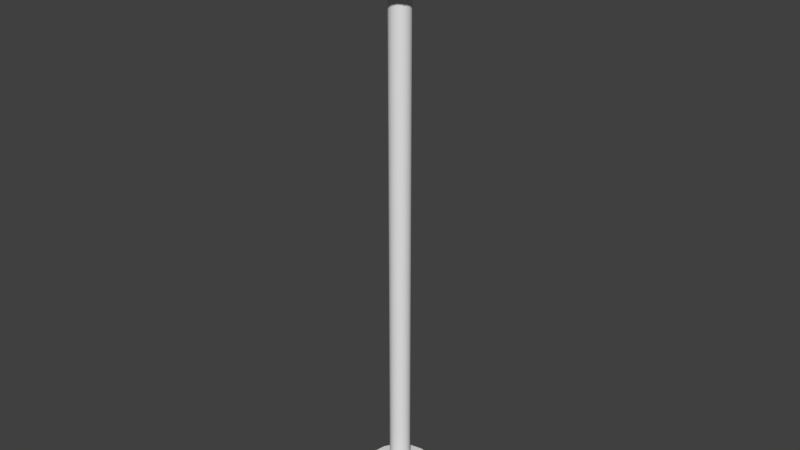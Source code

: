 # Source: LightPole.blend  (saved by Blender 2.78.0; exported with 4.5.12 LTS)
import bpy
from mathutils import Matrix  # noqa: F401  (used for matrix-valued properties, if any)

bpy.ops.wm.read_factory_settings(use_empty=True)
scene = bpy.context.scene
scene.name = 'Scene'

# ---- collections
col_collection_1 = bpy.data.collections.new('Collection 1'); scene.collection.children.link(col_collection_1)

# ---- materials (node trees are filled in below, after node groups)
mat_lamppost = bpy.data.materials.new('LampPost')
mat_lamppost.alpha_threshold = 0.0
mat_lamppost.use_transparent_shadow = False
mat_lamppost.roughness = 0.5
mat_light = bpy.data.materials.new('Light')
mat_light.alpha_threshold = 0.0
mat_light.use_transparent_shadow = False
mat_light.roughness = 0.5
mat_lamppost2 = bpy.data.materials.new('LampPost2')
mat_lamppost2.alpha_threshold = 0.0
mat_lamppost2.use_transparent_shadow = False
mat_lamppost2.roughness = 0.5

# ---- material node trees

# ---- world
world_world = bpy.data.worlds.new('World'); scene.world = world_world
world_world.color = (0.05088, 0.05088, 0.05088)
world_world.use_sun_shadow = False
world_world.sun_shadow_jitter_overblur = 0.0
world_world.cycles.sampling_method = 'MANUAL'

# ---- meshes
me_cylinder = bpy.data.meshes.new('Cylinder')
me_cylinder.from_pydata([(0.0, 0.0, -0.3246), (0.1242, 0.0, -0.2999), (0.2295, -1.49e-08, -0.2295), (0.2999, -7.451e-09, -0.1242), (0.3246, 8.882e-16, 1.419e-08), (0.2999, 7.451e-09, 0.1242), (0.2295, 1.49e-08, 0.2295), (0.1242, 0.0, 0.2999), (4.902e-08, 0.0, 0.3246), (-0.1242, 0.0, 0.2999), (-0.2295, 1.49e-08, 0.2295), (-0.2999, 7.451e-09, 0.1242), (-0.3246, 0.0, -3.871e-09), (-0.2999, -7.451e-09, -0.1242), (-0.2295, -1.49e-08, -0.2295), (-0.1242, 0.0, -0.2999), (0.02642, 0.1654, -0.06379), (-5.656e-09, 0.1654, -0.06904), (0.04882, 0.1654, -0.04882), (0.06379, 0.1654, -0.02642), (0.06904, 0.1654, 0.0), (0.06379, 0.1654, 0.02642), (0.04882, 0.1654, 0.04882), (0.02642, 0.1654, 0.06379), (2.234e-08, 0.1654, 0.06904), (-0.02642, 0.1654, 0.06379), (-0.04882, 0.1654, 0.04882), (-0.06379, 0.1654, 0.02642), (-0.06904, 0.1654, 0.0), (-0.06379, 0.1654, -0.02642), (-0.04882, 0.1654, -0.04882), (-0.02642, 0.1654, -0.06379), (0.09049, 0.1597, -0.2185), (-6.547e-09, 0.1597, -0.2365), (0.1672, 0.1597, -0.1672), (0.2185, 0.1597, -0.09049), (0.2365, 0.1597, 0.0), (0.2185, 0.1597, 0.09049), (0.1672, 0.1597, 0.1672), (0.09049, 0.1597, 0.2185), (2.916e-08, 0.1597, 0.2365), (-0.09049, 0.1597, 0.2185), (-0.1672, 0.1597, 0.1672), (-0.2185, 0.1597, 0.09049), (-0.2365, 0.1597, -1.49e-08), (-0.2185, 0.1597, -0.09049), (-0.1672, 0.1597, -0.1672), (-0.09049, 0.1597, -0.2185), (0.02642, 3.474, -0.06379), (2.885e-08, 3.474, -0.06904), (0.04882, 3.474, -0.04882), (0.06379, 3.474, -0.02642), (0.06904, 3.474, -2.384e-07), (0.06379, 3.474, 0.02642), (0.04882, 3.474, 0.04882), (0.02642, 3.474, 0.06379), (5.685e-08, 3.474, 0.06904), (-0.02642, 3.474, 0.06379), (-0.04882, 3.474, 0.04882), (-0.06379, 3.474, 0.02642), (-0.06904, 3.474, -2.384e-07), (-0.06379, 3.474, -0.02642), (-0.04882, 3.474, -0.04882), (-0.02642, 3.474, -0.06379), (0.08342, 3.519, -0.2014), (-4.62e-09, 3.519, -0.218), (0.1541, 3.519, -0.1541), (0.2014, 3.519, -0.08342), (0.218, 3.519, -2.384e-07), (0.2014, 3.519, 0.08342), (0.1541, 3.519, 0.1541), (0.08342, 3.519, 0.2014), (8.377e-08, 3.519, 0.218), (-0.08342, 3.519, 0.2014), (-0.1541, 3.519, 0.1541), (-0.2014, 3.519, 0.08342), (-0.218, 3.519, -2.384e-07), (-0.2014, 3.519, -0.08342), (-0.1541, 3.519, -0.1541), (-0.08342, 3.519, -0.2014), (0.043, 4.009, 0.0), (-0.03479, 4.009, 0.02527), (-0.03479, 4.009, -0.02527), (0.01329, 4.009, -0.04089), (5.743e-08, 4.022, 0.0), (0.07316, 3.976, -2.384e-07), (0.02261, 3.976, -0.06958), (-0.05918, 3.976, -0.043), (-0.05918, 3.976, 0.043), (0.02261, 3.976, 0.06957), (0.05918, 3.903, -0.043), (-0.02261, 3.903, -0.06958), (-0.07316, 3.903, -2.384e-07), (-0.02261, 3.903, 0.06957), (0.05918, 3.903, 0.043), (5.743e-08, 3.858, -2.384e-07), (0.08342, 3.563, -0.2014), (-4.62e-09, 3.563, -0.218), (0.1541, 3.563, -0.1541), (0.2014, 3.563, -0.08342), (0.218, 3.563, -2.384e-07), (0.2014, 3.563, 0.08342), (0.1541, 3.563, 0.1541), (0.08342, 3.563, 0.2014), (8.377e-08, 3.563, 0.218), (-0.08342, 3.563, 0.2014), (-0.1541, 3.563, 0.1541), (-0.2014, 3.563, 0.08342), (-0.218, 3.563, -2.384e-07), (-0.2014, 3.563, -0.08342), (-0.1541, 3.563, -0.1541), (-0.08342, 3.563, -0.2014), (0.1304, 3.926, -0.3147), (-9.059e-08, 3.926, -0.3407), (0.2409, 3.926, -0.2409), (0.3147, 3.926, -0.1304), (0.3407, 3.926, -2.384e-07), (0.3147, 3.926, 0.1304), (0.2409, 3.926, 0.2409), (0.1304, 3.926, 0.3147), (1.038e-07, 3.926, 0.3407), (-0.1304, 3.926, 0.3147), (-0.2409, 3.926, 0.2409), (-0.3147, 3.926, 0.1304), (-0.3407, 3.926, 0.0), (-0.3147, 3.926, -0.1304), (-0.2409, 3.926, -0.2409), (-0.1304, 3.926, -0.3147), (0.1488, 3.926, -0.3593), (-5.195e-08, 3.926, -0.3889), (0.275, 3.926, -0.275), (0.3593, 3.926, -0.1488), (0.3889, 3.926, -2.384e-07), (0.3593, 3.926, 0.1488), (0.275, 3.926, 0.275), (0.1488, 3.926, 0.3593), (1.057e-07, 3.926, 0.3889), (-0.1488, 3.926, 0.3593), (-0.275, 3.926, 0.275), (-0.3593, 3.926, 0.1488), (-0.3889, 3.926, 0.0), (-0.3593, 3.926, -0.1488), (-0.275, 3.926, -0.275), (-0.1488, 3.926, -0.3593), (0.1488, 3.965, -0.3593), (-5.195e-08, 3.965, -0.3889), (0.275, 3.965, -0.275), (0.3593, 3.965, -0.1488), (0.3889, 3.965, -2.384e-07), (0.3593, 3.965, 0.1488), (0.275, 3.965, 0.275), (0.1488, 3.965, 0.3593), (1.057e-07, 3.965, 0.3889), (-0.1488, 3.965, 0.3593), (-0.275, 3.965, 0.275), (-0.3593, 3.965, 0.1488), (-0.3889, 3.965, 0.0), (-0.3593, 3.965, -0.1488), (-0.275, 3.965, -0.275), (-0.1488, 3.965, -0.3593), (0.1304, 3.965, -0.3147), (-9.059e-08, 3.965, -0.3407), (0.2409, 3.965, -0.2409), (0.3147, 3.965, -0.1304), (0.3407, 3.965, -2.384e-07), (0.3147, 3.965, 0.1304), (0.2409, 3.965, 0.2409), (0.1304, 3.965, 0.3147), (1.038e-07, 3.965, 0.3407), (-0.1304, 3.965, 0.3147), (-0.2409, 3.965, 0.2409), (-0.3147, 3.965, 0.1304), (-0.3407, 3.965, 0.0), (-0.3147, 3.965, -0.1304), (-0.2409, 3.965, -0.2409), (-0.1304, 3.965, -0.3147), (0.01329, 4.009, 0.04089), (0.05629, 3.983, -0.0409), (-0.0215, 3.983, -0.06617), (-0.06957, 3.983, -2.384e-07), (-0.0215, 3.983, 0.06617), (0.05629, 3.983, 0.04089), (5.743e-08, 3.94, -0.08179), (0.04808, 3.94, -0.06617), (-0.07779, 3.94, -0.02527), (-0.04808, 3.94, -0.06617), (-0.04808, 3.94, 0.06617), (-0.07779, 3.94, 0.02527), (0.04808, 3.94, 0.06617), (5.743e-08, 3.94, 0.08179), (0.07779, 3.94, -0.02527), (0.07779, 3.94, 0.02527), (0.0215, 3.897, -0.06617), (-0.05629, 3.897, -0.04089), (-0.01329, 3.87, -0.04089), (-0.05629, 3.897, 0.04089), (-0.043, 3.87, -2.384e-07), (0.03479, 3.87, -0.02527), (0.06957, 3.897, -2.384e-07), (0.0215, 3.897, 0.06617), (0.03479, 3.87, 0.02527), (-0.01329, 3.87, 0.04089)], [], [(0, 33, 32, 1), (14, 46, 47, 15), (25, 24, 56, 57), (7, 39, 40, 8), (15, 47, 33, 0), (8, 40, 41, 9), (1, 32, 34, 2), (9, 41, 42, 10), (2, 34, 35, 3), (10, 42, 43, 11), (3, 35, 36, 4), (11, 43, 44, 12), (4, 36, 37, 5), (12, 44, 45, 13), (5, 37, 38, 6), (13, 45, 46, 14), (6, 38, 39, 7), (17, 16, 32, 33), (16, 18, 34, 32), (18, 19, 35, 34), (19, 20, 36, 35), (20, 21, 37, 36), (21, 22, 38, 37), (22, 23, 39, 38), (23, 24, 40, 39), (24, 25, 41, 40), (25, 26, 42, 41), (26, 27, 43, 42), (27, 28, 44, 43), (28, 29, 45, 44), (29, 30, 46, 45), (30, 31, 47, 46), (31, 17, 33, 47), (62, 61, 77, 78), (18, 16, 48, 50), (26, 25, 57, 58), (19, 18, 50, 51), (27, 26, 58, 59), (20, 19, 51, 52), (28, 27, 59, 60), (21, 20, 52, 53), (29, 28, 60, 61), (22, 21, 53, 54), (30, 29, 61, 62), (23, 22, 54, 55), (31, 30, 62, 63), (24, 23, 55, 56), (16, 17, 49, 48), (17, 31, 63, 49), (68, 67, 99, 100), (55, 54, 70, 71), (63, 62, 78, 79), (56, 55, 71, 72), (48, 49, 65, 64), (49, 63, 79, 65), (57, 56, 72, 73), (50, 48, 64, 66), (58, 57, 73, 74), (51, 50, 66, 67), (59, 58, 74, 75), (52, 51, 67, 68), (60, 59, 75, 76), (53, 52, 68, 69), (61, 60, 76, 77), (54, 53, 69, 70), (90, 183, 190), (76, 75, 107, 108), (69, 68, 100, 101), (77, 76, 108, 109), (70, 69, 101, 102), (78, 77, 109, 110), (71, 70, 102, 103), (79, 78, 110, 111), (72, 71, 103, 104), (64, 65, 97, 96), (65, 79, 111, 97), (73, 72, 104, 105), (66, 64, 96, 98), (74, 73, 105, 106), (67, 66, 98, 99), (75, 74, 106, 107), (88, 180, 81), (91, 185, 182), (92, 187, 184), (93, 189, 186), (94, 191, 188), (90, 192, 183), (91, 193, 185), (92, 195, 187), (93, 199, 189), (94, 198, 191), (95, 194, 197), (95, 196, 194), (95, 201, 196), (94, 200, 198), (96, 97, 111, 110, 109, 108, 107, 106, 105, 104, 103, 102, 101, 100, 99, 98), (95, 200, 201), (113, 129, 128, 112), (112, 128, 130, 114), (114, 130, 131, 115), (115, 131, 132, 116), (116, 132, 133, 117), (117, 133, 134, 118), (118, 134, 135, 119), (119, 135, 136, 120), (120, 136, 137, 121), (121, 137, 138, 122), (122, 138, 139, 123), (123, 139, 140, 124), (124, 140, 141, 125), (125, 141, 142, 126), (126, 142, 143, 127), (127, 143, 129, 113), (161, 160, 144, 145), (160, 162, 146, 144), (162, 163, 147, 146), (163, 164, 148, 147), (164, 165, 149, 148), (165, 166, 150, 149), (166, 167, 151, 150), (167, 168, 152, 151), (168, 169, 153, 152), (169, 170, 154, 153), (170, 171, 155, 154), (171, 172, 156, 155), (172, 173, 157, 156), (173, 174, 158, 157), (174, 175, 159, 158), (175, 161, 145, 159), (115, 116, 164, 163), (135, 134, 150, 151), (116, 117, 165, 164), (136, 135, 151, 152), (117, 118, 166, 165), (137, 136, 152, 153), (118, 119, 167, 166), (138, 137, 153, 154), (119, 120, 168, 167), (139, 138, 154, 155), (120, 121, 169, 168), (140, 139, 155, 156), (121, 122, 170, 169), (141, 140, 156, 157), (122, 123, 171, 170), (142, 141, 157, 158), (128, 129, 145, 144), (123, 124, 172, 171), (143, 142, 158, 159), (130, 128, 144, 146), (124, 125, 173, 172), (129, 143, 159, 145), (131, 130, 146, 147), (125, 126, 174, 173), (113, 112, 160, 161), (132, 131, 147, 148), (126, 127, 175, 174), (112, 114, 162, 160), (133, 132, 148, 149), (127, 113, 161, 175), (114, 115, 163, 162), (134, 133, 149, 150), (89, 181, 176), (87, 179, 82), (86, 178, 83), (85, 177, 80), (80, 83, 84), (80, 177, 83), (177, 86, 83), (83, 82, 84), (83, 178, 82), (178, 87, 82), (82, 81, 84), (82, 179, 81), (179, 88, 81), (176, 80, 84), (176, 181, 80), (181, 85, 80), (201, 199, 93), (201, 200, 199), (200, 94, 199), (198, 197, 90), (198, 200, 197), (200, 95, 197), (196, 195, 92), (196, 201, 195), (201, 93, 195), (194, 193, 91), (194, 196, 193), (196, 92, 193), (197, 192, 90), (197, 194, 192), (194, 91, 192), (191, 190, 85), (191, 198, 190), (198, 90, 190), (189, 188, 89), (189, 199, 188), (199, 94, 188), (187, 186, 88), (187, 195, 186), (195, 93, 186), (185, 184, 87), (185, 193, 184), (193, 92, 184), (183, 182, 86), (183, 192, 182), (192, 91, 182), (188, 181, 89), (188, 191, 181), (191, 85, 181), (186, 180, 88), (186, 189, 180), (189, 89, 180), (184, 179, 87), (184, 187, 179), (187, 88, 179), (182, 178, 86), (182, 185, 178), (185, 87, 178), (81, 176, 84), (81, 180, 176), (180, 89, 176), (190, 177, 85), (190, 183, 177), (183, 86, 177)])
me_cylinder.polygons.foreach_set('use_smooth', [True] * 225)
me_cylinder.polygons.foreach_set('material_index', [0, 0, 2, 0, 0, 0, 0, 0, 0, 0, 0, 0, 0, 0, 0, 0, 0, 0, 0, 0, 0, 0, 0, 0, 0, 0, 0, 0, 0, 0, 0, 0, 0, 0, 2, 2, 2, 2, 2, 2, 2, 2, 2, 2, 2, 2, 2, 2, 2, 0, 0, 0, 0, 0, 0, 0, 0, 0, 0, 0, 0, 0, 0, 0, 0, 1, 0, 0, 0, 0, 0, 0, 0, 0, 0, 0, 0, 0, 0, 0, 0, 1, 1, 1, 1, 1, 1, 1, 1, 1, 1, 1, 1, 1, 1, 0, 1, 2, 2, 2, 2, 2, 2, 2, 2, 2, 2, 2, 2, 2, 2, 2, 2, 2, 2, 2, 2, 2, 2, 2, 2, 2, 2, 2, 2, 2, 2, 2, 2, 2, 2, 2, 2, 2, 2, 2, 2, 2, 2, 2, 2, 2, 2, 2, 2, 2, 2, 2, 2, 2, 2, 2, 2, 2, 2, 2, 2, 2, 2, 2, 2, 1, 1, 1, 1, 1, 1, 1, 1, 1, 1, 1, 1, 1, 1, 1, 1, 1, 1, 1, 1, 1, 1, 1, 1, 1, 1, 1, 1, 1, 1, 1, 1, 1, 1, 1, 1, 1, 1, 1, 1, 1, 1, 1, 1, 1, 1, 1, 1, 1, 1, 1, 1, 1, 1, 1, 1, 1, 1, 1, 1, 1, 1, 1, 1])
me_cylinder.materials.append(mat_lamppost)
me_cylinder.materials.append(mat_light)
me_cylinder.materials.append(mat_lamppost2)
me_cylinder.use_remesh_preserve_volume = False
me_cylinder.use_remesh_preserve_attributes = False
me_cylinder.use_mirror_vertex_groups = False
me_cylinder.update()

# ---- objects
ob_cylinder = bpy.data.objects.new('Cylinder', me_cylinder)

# ---- transforms, parenting, visibility, modifiers, constraints
ob_cylinder.location = (0.0, 0.0, 0.0)
ob_cylinder.rotation_euler = (1.571, -0.0, 0.0)
ob_cylinder.lineart.crease_threshold = 0.0
_m = ob_cylinder.modifiers.new('EdgeSplit', 'EDGE_SPLIT')

# ---- collection membership
col_collection_1.objects.link(ob_cylinder)

# ---- scene / render settings (as saved in the file)
scene.frame_start = 1; scene.frame_end = 250; scene.frame_set(1)
scene.render.engine = 'BLENDER_EEVEE_NEXT'
scene.render.resolution_percentage = 50
scene.render.dither_intensity = 0.0
scene.cycles.use_denoising = False
scene.cycles.samples = 128
scene.cycles.sampling_pattern = 'TABULATED_SOBOL'
scene.cycles.light_sampling_threshold = 0.0
scene.cycles.use_adaptive_sampling = False
scene.cycles.use_light_tree = False
scene.cycles.blur_glossy = 0.0
scene.cycles.sample_clamp_indirect = 0.0
scene.view_settings.view_transform = 'Standard'
bpy.context.view_layer.update()

# ---- added for rendering (the .blend has no active camera and no usable light): camera, sun
cam_auto = bpy.data.cameras.new('AutoCamera')
cam_auto.lens = 50.0
cam_auto.sensor_width = 36.0
cam_auto.clip_end = 1000.0
ob_auto_camera = bpy.data.objects.new('AutoCamera', cam_auto)
scene.collection.objects.link(ob_auto_camera)
ob_auto_camera.location = (3.85758, -4.6291, 5.09689)
ob_auto_camera.rotation_euler = (1.09748, -7.21219e-08, 0.694738)
scene.camera = ob_auto_camera
light_auto_sun = bpy.data.lights.new('AutoSun', 'SUN')
light_auto_sun.energy = 3.0
light_auto_sun.angle = 0.0523599
ob_auto_sun = bpy.data.objects.new('AutoSun', light_auto_sun)
scene.collection.objects.link(ob_auto_sun)
ob_auto_sun.rotation_euler = (0.872665, 0.174533, 0.523599)
bpy.context.view_layer.update()
